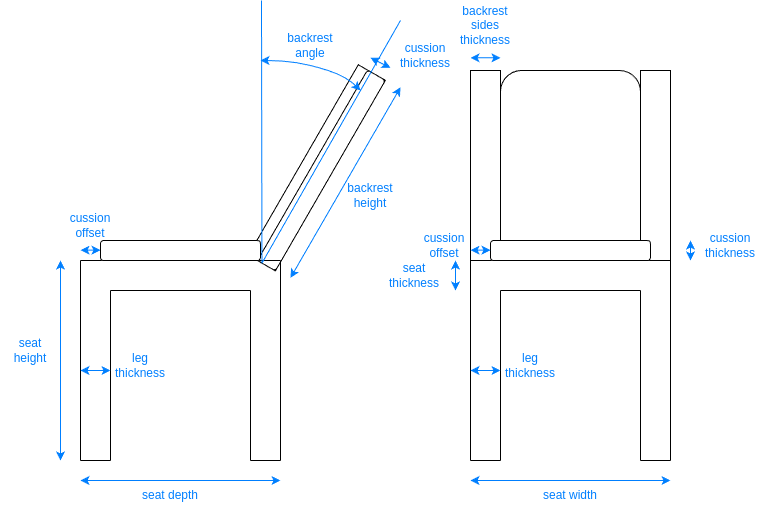

The diagram above was exported from draw.io. Its source (the exported page's mxGraphModel, read from the mxfile embedded in the PNG):
<mxGraphModel dx="1114" dy="842" grid="1" gridSize="10" guides="1" tooltips="1" connect="1" arrows="1" fold="1" page="1" pageScale="1" pageWidth="827" pageHeight="1169" background="none" math="0" shadow="0">
  <root>
    <mxCell id="0" />
    <mxCell id="1" parent="0" />
    <mxCell id="vVVl5WXH9BjHpitWjrun-49" value="" style="rounded=0;whiteSpace=wrap;html=1;fillColor=none;" parent="1" vertex="1">
      <mxGeometry x="640" y="290" width="30" height="190" as="geometry" />
    </mxCell>
    <mxCell id="vVVl5WXH9BjHpitWjrun-50" value="" style="rounded=1;whiteSpace=wrap;html=1;gradientColor=none;fillColor=none;fillStyle=auto;" parent="1" vertex="1">
      <mxGeometry x="500" y="290" width="140" height="190" as="geometry" />
    </mxCell>
    <mxCell id="vVVl5WXH9BjHpitWjrun-33" value="" style="rounded=0;whiteSpace=wrap;html=1;fillColor=none;" parent="1" vertex="1">
      <mxGeometry x="470" y="290" width="30" height="190" as="geometry" />
    </mxCell>
    <mxCell id="vVVl5WXH9BjHpitWjrun-2" value="" style="endArrow=none;html=1;rounded=0;" parent="1" edge="1">
      <mxGeometry width="50" height="50" relative="1" as="geometry">
        <mxPoint x="80" y="680" as="sourcePoint" />
        <mxPoint x="80" y="480" as="targetPoint" />
      </mxGeometry>
    </mxCell>
    <mxCell id="vVVl5WXH9BjHpitWjrun-4" value="" style="endArrow=none;html=1;rounded=0;" parent="1" edge="1">
      <mxGeometry width="50" height="50" relative="1" as="geometry">
        <mxPoint x="80" y="480" as="sourcePoint" />
        <mxPoint x="280" y="480" as="targetPoint" />
      </mxGeometry>
    </mxCell>
    <mxCell id="vVVl5WXH9BjHpitWjrun-6" value="" style="endArrow=none;html=1;rounded=0;" parent="1" edge="1">
      <mxGeometry width="50" height="50" relative="1" as="geometry">
        <mxPoint x="280" y="480" as="sourcePoint" />
        <mxPoint x="280" y="680" as="targetPoint" />
      </mxGeometry>
    </mxCell>
    <mxCell id="vVVl5WXH9BjHpitWjrun-7" value="" style="endArrow=none;html=1;rounded=0;" parent="1" edge="1">
      <mxGeometry width="50" height="50" relative="1" as="geometry">
        <mxPoint x="80" y="680" as="sourcePoint" />
        <mxPoint x="110" y="680" as="targetPoint" />
      </mxGeometry>
    </mxCell>
    <mxCell id="vVVl5WXH9BjHpitWjrun-8" value="" style="endArrow=none;html=1;rounded=0;" parent="1" edge="1">
      <mxGeometry width="50" height="50" relative="1" as="geometry">
        <mxPoint x="250" y="680" as="sourcePoint" />
        <mxPoint x="280" y="680" as="targetPoint" />
      </mxGeometry>
    </mxCell>
    <mxCell id="vVVl5WXH9BjHpitWjrun-9" value="" style="endArrow=none;html=1;rounded=0;" parent="1" edge="1">
      <mxGeometry width="50" height="50" relative="1" as="geometry">
        <mxPoint x="250" y="510" as="sourcePoint" />
        <mxPoint x="250" y="680" as="targetPoint" />
      </mxGeometry>
    </mxCell>
    <mxCell id="vVVl5WXH9BjHpitWjrun-10" value="" style="endArrow=none;html=1;rounded=0;" parent="1" edge="1">
      <mxGeometry width="50" height="50" relative="1" as="geometry">
        <mxPoint x="110" y="510" as="sourcePoint" />
        <mxPoint x="110" y="680" as="targetPoint" />
      </mxGeometry>
    </mxCell>
    <mxCell id="vVVl5WXH9BjHpitWjrun-11" value="" style="endArrow=none;html=1;rounded=0;" parent="1" edge="1">
      <mxGeometry width="50" height="50" relative="1" as="geometry">
        <mxPoint x="110" y="510" as="sourcePoint" />
        <mxPoint x="250" y="510" as="targetPoint" />
      </mxGeometry>
    </mxCell>
    <mxCell id="vVVl5WXH9BjHpitWjrun-12" value="" style="rounded=0;whiteSpace=wrap;html=1;rotation=30;fillColor=none;" parent="1" vertex="1">
      <mxGeometry x="300.71" y="277.31" width="31.28" height="220" as="geometry" />
    </mxCell>
    <mxCell id="vVVl5WXH9BjHpitWjrun-22" value="" style="endArrow=none;html=1;rounded=0;" parent="1" edge="1">
      <mxGeometry width="50" height="50" relative="1" as="geometry">
        <mxPoint x="470" y="680" as="sourcePoint" />
        <mxPoint x="470" y="480" as="targetPoint" />
      </mxGeometry>
    </mxCell>
    <mxCell id="vVVl5WXH9BjHpitWjrun-23" value="" style="endArrow=none;html=1;rounded=0;" parent="1" edge="1">
      <mxGeometry width="50" height="50" relative="1" as="geometry">
        <mxPoint x="470" y="480" as="sourcePoint" />
        <mxPoint x="670" y="480" as="targetPoint" />
      </mxGeometry>
    </mxCell>
    <mxCell id="vVVl5WXH9BjHpitWjrun-24" value="" style="endArrow=none;html=1;rounded=0;" parent="1" edge="1">
      <mxGeometry width="50" height="50" relative="1" as="geometry">
        <mxPoint x="670" y="480" as="sourcePoint" />
        <mxPoint x="670" y="680" as="targetPoint" />
      </mxGeometry>
    </mxCell>
    <mxCell id="vVVl5WXH9BjHpitWjrun-25" value="" style="endArrow=none;html=1;rounded=0;" parent="1" edge="1">
      <mxGeometry width="50" height="50" relative="1" as="geometry">
        <mxPoint x="470" y="680" as="sourcePoint" />
        <mxPoint x="500" y="680" as="targetPoint" />
      </mxGeometry>
    </mxCell>
    <mxCell id="vVVl5WXH9BjHpitWjrun-26" value="" style="endArrow=none;html=1;rounded=0;" parent="1" edge="1">
      <mxGeometry width="50" height="50" relative="1" as="geometry">
        <mxPoint x="640" y="680" as="sourcePoint" />
        <mxPoint x="670" y="680" as="targetPoint" />
      </mxGeometry>
    </mxCell>
    <mxCell id="vVVl5WXH9BjHpitWjrun-27" value="" style="endArrow=none;html=1;rounded=0;" parent="1" edge="1">
      <mxGeometry width="50" height="50" relative="1" as="geometry">
        <mxPoint x="640" y="510" as="sourcePoint" />
        <mxPoint x="640" y="680" as="targetPoint" />
      </mxGeometry>
    </mxCell>
    <mxCell id="vVVl5WXH9BjHpitWjrun-28" value="" style="endArrow=none;html=1;rounded=0;" parent="1" edge="1">
      <mxGeometry width="50" height="50" relative="1" as="geometry">
        <mxPoint x="500" y="510" as="sourcePoint" />
        <mxPoint x="500" y="680" as="targetPoint" />
      </mxGeometry>
    </mxCell>
    <mxCell id="vVVl5WXH9BjHpitWjrun-29" value="" style="endArrow=none;html=1;rounded=0;" parent="1" edge="1">
      <mxGeometry width="50" height="50" relative="1" as="geometry">
        <mxPoint x="500" y="510" as="sourcePoint" />
        <mxPoint x="640" y="510" as="targetPoint" />
      </mxGeometry>
    </mxCell>
    <mxCell id="vVVl5WXH9BjHpitWjrun-32" value="" style="rounded=1;whiteSpace=wrap;html=1;fillStyle=auto;glass=0;" parent="1" vertex="1">
      <mxGeometry x="490" y="460" width="160" height="20" as="geometry" />
    </mxCell>
    <mxCell id="vVVl5WXH9BjHpitWjrun-35" value="" style="endArrow=classic;startArrow=classic;html=1;rounded=0;strokeColor=#007FFF;align=center;verticalAlign=middle;fontFamily=Helvetica;fontSize=12;fontColor=#007FFF;labelBackgroundColor=default;fillColor=none;gradientColor=none;" parent="1" edge="1">
      <mxGeometry width="50" height="50" relative="1" as="geometry">
        <mxPoint x="60" y="680" as="sourcePoint" />
        <mxPoint x="60" y="480" as="targetPoint" />
      </mxGeometry>
    </mxCell>
    <mxCell id="vVVl5WXH9BjHpitWjrun-36" value="seat height" style="text;html=1;align=center;verticalAlign=middle;whiteSpace=wrap;rounded=0;fontFamily=Helvetica;fontSize=12;fontColor=#007FFF;labelBackgroundColor=none;" parent="1" vertex="1">
      <mxGeometry y="555" width="60" height="30" as="geometry" />
    </mxCell>
    <mxCell id="vVVl5WXH9BjHpitWjrun-37" value="" style="endArrow=classic;startArrow=classic;html=1;rounded=0;strokeColor=#007FFF;align=center;verticalAlign=middle;fontFamily=Helvetica;fontSize=12;fontColor=#007FFF;labelBackgroundColor=default;fillColor=none;gradientColor=none;" parent="1" edge="1">
      <mxGeometry width="50" height="50" relative="1" as="geometry">
        <mxPoint x="470" y="700" as="sourcePoint" />
        <mxPoint x="670" y="700" as="targetPoint" />
      </mxGeometry>
    </mxCell>
    <mxCell id="vVVl5WXH9BjHpitWjrun-38" value="seat width" style="text;html=1;align=center;verticalAlign=middle;whiteSpace=wrap;rounded=0;fontFamily=Helvetica;fontSize=12;fontColor=#007FFF;labelBackgroundColor=none;" parent="1" vertex="1">
      <mxGeometry x="540" y="700" width="60" height="30" as="geometry" />
    </mxCell>
    <mxCell id="vVVl5WXH9BjHpitWjrun-40" value="" style="endArrow=classic;startArrow=classic;html=1;rounded=0;strokeColor=#007FFF;align=center;verticalAlign=middle;fontFamily=Helvetica;fontSize=12;fontColor=#007FFF;labelBackgroundColor=default;fillColor=none;gradientColor=none;" parent="1" edge="1">
      <mxGeometry width="50" height="50" relative="1" as="geometry">
        <mxPoint x="80" y="700" as="sourcePoint" />
        <mxPoint x="280" y="700" as="targetPoint" />
      </mxGeometry>
    </mxCell>
    <mxCell id="vVVl5WXH9BjHpitWjrun-41" value="seat depth" style="text;html=1;align=center;verticalAlign=middle;whiteSpace=wrap;rounded=0;fontFamily=Helvetica;fontSize=12;fontColor=#007FFF;labelBackgroundColor=none;" parent="1" vertex="1">
      <mxGeometry x="140" y="700" width="60" height="30" as="geometry" />
    </mxCell>
    <mxCell id="vVVl5WXH9BjHpitWjrun-42" value="" style="endArrow=classic;startArrow=classic;html=1;rounded=0;strokeColor=#007FFF;align=center;verticalAlign=middle;fontFamily=Helvetica;fontSize=12;fontColor=#007FFF;labelBackgroundColor=default;fillColor=none;gradientColor=none;" parent="1" edge="1">
      <mxGeometry width="50" height="50" relative="1" as="geometry">
        <mxPoint x="455" y="510" as="sourcePoint" />
        <mxPoint x="455" y="480" as="targetPoint" />
      </mxGeometry>
    </mxCell>
    <mxCell id="vVVl5WXH9BjHpitWjrun-43" value="seat thickness" style="text;html=1;align=center;verticalAlign=middle;whiteSpace=wrap;rounded=0;fontFamily=Helvetica;fontSize=12;fontColor=#007FFF;" parent="1" vertex="1">
      <mxGeometry x="384" y="480" width="60" height="30" as="geometry" />
    </mxCell>
    <mxCell id="vVVl5WXH9BjHpitWjrun-44" value="" style="endArrow=classic;startArrow=classic;html=1;rounded=0;strokeColor=#007FFF;align=center;verticalAlign=middle;fontFamily=Helvetica;fontSize=12;fontColor=#007FFF;labelBackgroundColor=default;fillColor=none;gradientColor=none;" parent="1" edge="1">
      <mxGeometry width="50" height="50" relative="1" as="geometry">
        <mxPoint x="80" y="590" as="sourcePoint" />
        <mxPoint x="110" y="590" as="targetPoint" />
      </mxGeometry>
    </mxCell>
    <mxCell id="vVVl5WXH9BjHpitWjrun-45" value="leg thickness" style="text;html=1;align=center;verticalAlign=middle;whiteSpace=wrap;rounded=0;fontFamily=Helvetica;fontSize=12;fontColor=#007FFF;labelBackgroundColor=none;" parent="1" vertex="1">
      <mxGeometry x="110" y="570" width="60" height="30" as="geometry" />
    </mxCell>
    <mxCell id="vVVl5WXH9BjHpitWjrun-51" value="" style="rounded=1;whiteSpace=wrap;html=1;rotation=30;fillColor=none;" parent="1" vertex="1">
      <mxGeometry x="310.58" y="279.95" width="20.7" height="220" as="geometry" />
    </mxCell>
    <mxCell id="vVVl5WXH9BjHpitWjrun-53" value="" style="endArrow=classic;startArrow=classic;html=1;rounded=0;strokeColor=#007FFF;align=center;verticalAlign=middle;fontFamily=Helvetica;fontSize=12;fontColor=#007FFF;labelBackgroundColor=default;fillColor=none;gradientColor=none;" parent="1" edge="1">
      <mxGeometry width="50" height="50" relative="1" as="geometry">
        <mxPoint x="470" y="590" as="sourcePoint" />
        <mxPoint x="500" y="590" as="targetPoint" />
      </mxGeometry>
    </mxCell>
    <mxCell id="vVVl5WXH9BjHpitWjrun-54" value="leg thickness" style="text;html=1;align=center;verticalAlign=middle;whiteSpace=wrap;rounded=0;fontFamily=Helvetica;fontSize=12;fontColor=#007FFF;labelBackgroundColor=none;" parent="1" vertex="1">
      <mxGeometry x="500" y="570" width="60" height="30" as="geometry" />
    </mxCell>
    <mxCell id="vVVl5WXH9BjHpitWjrun-55" value="" style="endArrow=classic;startArrow=classic;html=1;rounded=0;align=center;verticalAlign=middle;fontFamily=Helvetica;fontSize=12;fontColor=#007FFF;fillColor=none;gradientColor=none;strokeColor=#007FFF;" parent="1" edge="1">
      <mxGeometry width="50" height="50" relative="1" as="geometry">
        <mxPoint x="470" y="277.31" as="sourcePoint" />
        <mxPoint x="500" y="277.31" as="targetPoint" />
      </mxGeometry>
    </mxCell>
    <mxCell id="vVVl5WXH9BjHpitWjrun-56" value="backrest sides thickness" style="text;html=1;align=center;verticalAlign=middle;whiteSpace=wrap;rounded=0;fontFamily=Helvetica;fontSize=12;fontColor=#007FFF;" parent="1" vertex="1">
      <mxGeometry x="455" y="230" width="60" height="30" as="geometry" />
    </mxCell>
    <mxCell id="vVVl5WXH9BjHpitWjrun-57" value="" style="endArrow=classic;startArrow=classic;html=1;rounded=0;strokeColor=#007FFF;align=center;verticalAlign=middle;fontFamily=Helvetica;fontSize=12;fontColor=#007FFF;labelBackgroundColor=default;fillColor=none;gradientColor=none;" parent="1" edge="1">
      <mxGeometry width="50" height="50" relative="1" as="geometry">
        <mxPoint x="80" y="469.66" as="sourcePoint" />
        <mxPoint x="100" y="469.66" as="targetPoint" />
      </mxGeometry>
    </mxCell>
    <mxCell id="vVVl5WXH9BjHpitWjrun-58" value="" style="endArrow=classic;startArrow=classic;html=1;rounded=0;strokeColor=#007FFF;align=center;verticalAlign=middle;fontFamily=Helvetica;fontSize=12;fontColor=#007FFF;labelBackgroundColor=default;fillColor=none;gradientColor=none;" parent="1" edge="1">
      <mxGeometry width="50" height="50" relative="1" as="geometry">
        <mxPoint x="370" y="277.31" as="sourcePoint" />
        <mxPoint x="390" y="287.31" as="targetPoint" />
      </mxGeometry>
    </mxCell>
    <mxCell id="vVVl5WXH9BjHpitWjrun-59" value="cussion thickness" style="text;html=1;align=center;verticalAlign=middle;whiteSpace=wrap;rounded=0;fontFamily=Helvetica;fontSize=12;fontColor=#007FFF;" parent="1" vertex="1">
      <mxGeometry x="395" y="260" width="60" height="30" as="geometry" />
    </mxCell>
    <mxCell id="vVVl5WXH9BjHpitWjrun-60" value="cussion thickness" style="text;align=center;verticalAlign=middle;rounded=0;fontFamily=Helvetica;fontSize=12;fontColor=#007FFF;labelBackgroundColor=none;html=1;whiteSpace=wrap;" parent="1" vertex="1">
      <mxGeometry x="700" y="450" width="60" height="30" as="geometry" />
    </mxCell>
    <mxCell id="vVVl5WXH9BjHpitWjrun-62" value="" style="endArrow=classic;startArrow=classic;html=1;rounded=0;strokeColor=#007FFF;align=center;verticalAlign=middle;fontFamily=Helvetica;fontSize=12;fontColor=#007FFF;labelBackgroundColor=default;fillColor=none;gradientColor=none;" parent="1" edge="1">
      <mxGeometry width="50" height="50" relative="1" as="geometry">
        <mxPoint x="690" y="480" as="sourcePoint" />
        <mxPoint x="690" y="460" as="targetPoint" />
      </mxGeometry>
    </mxCell>
    <mxCell id="vVVl5WXH9BjHpitWjrun-63" value="cussion offset" style="text;html=1;align=center;verticalAlign=middle;whiteSpace=wrap;rounded=0;fontFamily=Helvetica;fontSize=12;fontColor=#007FFF;labelBackgroundColor=none;" parent="1" vertex="1">
      <mxGeometry x="60" y="430" width="60" height="30" as="geometry" />
    </mxCell>
    <mxCell id="vVVl5WXH9BjHpitWjrun-64" value="" style="endArrow=classic;startArrow=classic;html=1;rounded=0;strokeColor=#007FFF;align=center;verticalAlign=middle;fontFamily=Helvetica;fontSize=12;fontColor=#007FFF;labelBackgroundColor=default;fillColor=none;gradientColor=none;" parent="1" edge="1">
      <mxGeometry width="50" height="50" relative="1" as="geometry">
        <mxPoint x="470" y="469.66" as="sourcePoint" />
        <mxPoint x="490" y="469.66" as="targetPoint" />
      </mxGeometry>
    </mxCell>
    <mxCell id="vVVl5WXH9BjHpitWjrun-65" value="cussion offset" style="text;html=1;align=center;verticalAlign=middle;whiteSpace=wrap;rounded=0;fontFamily=Helvetica;fontSize=12;fontColor=#007FFF;labelBackgroundColor=none;" parent="1" vertex="1">
      <mxGeometry x="414" y="450" width="60" height="30" as="geometry" />
    </mxCell>
    <mxCell id="vVVl5WXH9BjHpitWjrun-66" value="" style="endArrow=classic;startArrow=classic;html=1;rounded=0;exitX=1;exitY=1;exitDx=0;exitDy=0;entryX=1;entryY=0;entryDx=0;entryDy=0;strokeColor=#007FFF;align=center;verticalAlign=middle;fontFamily=Helvetica;fontSize=12;fontColor=#007FFF;labelBackgroundColor=default;fillColor=none;gradientColor=none;" parent="1" edge="1">
      <mxGeometry width="50" height="50" relative="1" as="geometry">
        <mxPoint x="290.0046373151887" y="497.3127944162883" as="sourcePoint" />
        <mxPoint x="400.00336292916825" y="306.7822055837129" as="targetPoint" />
      </mxGeometry>
    </mxCell>
    <mxCell id="vVVl5WXH9BjHpitWjrun-67" value="backrest height" style="text;html=1;align=center;verticalAlign=middle;whiteSpace=wrap;rounded=0;fontFamily=Helvetica;fontSize=12;fontColor=#007FFF;labelBackgroundColor=none;" parent="1" vertex="1">
      <mxGeometry x="340" y="400" width="60" height="30" as="geometry" />
    </mxCell>
    <mxCell id="vVVl5WXH9BjHpitWjrun-68" value="" style="endArrow=none;html=1;rounded=0;exitX=0.25;exitY=1;exitDx=0;exitDy=0;strokeColor=#007FFF;align=center;verticalAlign=middle;fontFamily=Helvetica;fontSize=12;fontColor=#007FFF;labelBackgroundColor=default;startArrow=none;fillColor=none;gradientColor=none;endFill=0;startFill=0;" parent="1" source="vVVl5WXH9BjHpitWjrun-51" edge="1">
      <mxGeometry width="50" height="50" relative="1" as="geometry">
        <mxPoint x="240" y="414.95" as="sourcePoint" />
        <mxPoint x="400" y="240" as="targetPoint" />
      </mxGeometry>
    </mxCell>
    <mxCell id="vVVl5WXH9BjHpitWjrun-69" value="" style="endArrow=none;html=1;rounded=0;exitX=0.25;exitY=1;exitDx=0;exitDy=0;strokeColor=#007FFF;align=center;verticalAlign=middle;fontFamily=Helvetica;fontSize=12;fontColor=#007FFF;labelBackgroundColor=default;startArrow=none;fillColor=none;gradientColor=none;startFill=0;endFill=0;" parent="1" source="vVVl5WXH9BjHpitWjrun-51" edge="1">
      <mxGeometry width="50" height="50" relative="1" as="geometry">
        <mxPoint x="271" y="493" as="sourcePoint" />
        <mxPoint x="261" y="220" as="targetPoint" />
      </mxGeometry>
    </mxCell>
    <mxCell id="vVVl5WXH9BjHpitWjrun-70" value="" style="curved=1;endArrow=classic;html=1;rounded=0;startArrow=classic;startFill=1;strokeWidth=1;strokeColor=#007FFF;align=center;verticalAlign=middle;fontFamily=Helvetica;fontSize=12;fontColor=#007FFF;labelBackgroundColor=default;fillColor=none;gradientColor=none;" parent="1" edge="1">
      <mxGeometry width="50" height="50" relative="1" as="geometry">
        <mxPoint x="260" y="280" as="sourcePoint" />
        <mxPoint x="360" y="310" as="targetPoint" />
        <Array as="points">
          <mxPoint x="290" y="280" />
          <mxPoint x="330" y="290" />
          <mxPoint x="350" y="300" />
        </Array>
      </mxGeometry>
    </mxCell>
    <mxCell id="vVVl5WXH9BjHpitWjrun-71" value="backrest angle" style="text;html=1;align=center;verticalAlign=middle;whiteSpace=wrap;rounded=0;fontColor=#007FFF;" parent="1" vertex="1">
      <mxGeometry x="280" y="249.95" width="60" height="30" as="geometry" />
    </mxCell>
    <mxCell id="vVVl5WXH9BjHpitWjrun-13" value="" style="rounded=1;whiteSpace=wrap;html=1;gradientColor=none;fillColor=default;" parent="1" vertex="1">
      <mxGeometry x="100" y="460" width="160" height="20" as="geometry" />
    </mxCell>
  </root>
</mxGraphModel>